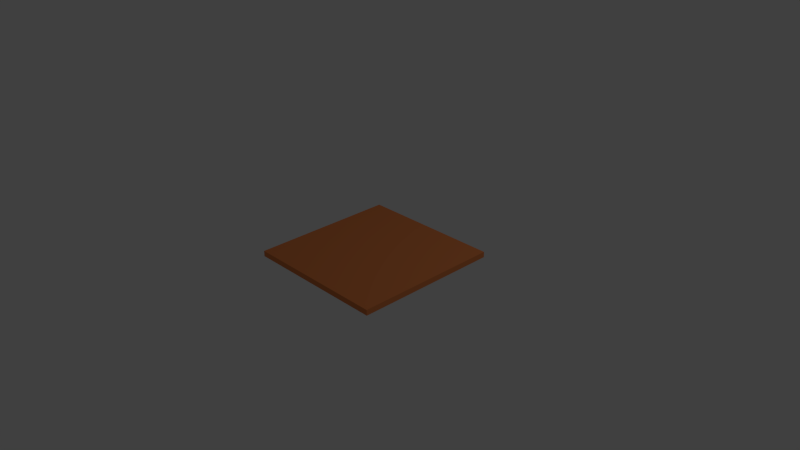 # Source: chess.blend  (saved by Blender 2.72.0; exported with 4.5.12 LTS)
import bpy
from mathutils import Matrix  # noqa: F401  (used for matrix-valued properties, if any)

bpy.ops.wm.read_factory_settings(use_empty=True)
scene = bpy.context.scene
scene.name = 'Scene'

# ---- collections
col_collection_1 = bpy.data.collections.new('Collection 1'); scene.collection.children.link(col_collection_1)

# ---- materials (node trees are filled in below, after node groups)
mat_material = bpy.data.materials.new('Material')
mat_material.alpha_threshold = 0.0
mat_material.use_transparent_shadow = False
mat_material.diffuse_color = (0.8, 0.2427, 0.07569, 1.0)
mat_material.roughness = 0.5
mat_material.line_color = (0.0, 0.0, 0.0, 1.0)

# ---- material node trees

# ---- world
world_world = bpy.data.worlds.new('World'); scene.world = world_world
world_world.color = (0.05088, 0.05088, 0.05088)
world_world.use_sun_shadow = False
world_world.sun_shadow_jitter_overblur = 0.0
world_world.cycles.sampling_method = 'MANUAL'
world_world.cycles.sample_map_resolution = 256

# ---- cameras
cam_camera = bpy.data.cameras.new('Camera')
cam_camera.clip_end = 100.0
cam_camera.lens = 35.0
cam_camera.sensor_width = 32.0
cam_camera.sensor_height = 18.0
cam_camera.ortho_scale = 7.314
cam_camera.dof.focus_distance = 0.0
cam_camera.dof.aperture_fstop = 128.0

# ---- lights
light_lamp = bpy.data.lights.new('Lamp', 'POINT')
light_lamp.transmission_factor = 0.0
light_lamp.cutoff_distance = 30.0
light_lamp.energy = 100.0
light_lamp.shadow_buffer_clip_start = 1.001
light_lamp.shadow_soft_size = 0.1
light_lamp.shadow_maximum_resolution = 0.006
light_lamp.use_absolute_resolution = True
light_lamp.cycles.use_multiple_importance_sampling = False

# ---- meshes
me_cube = bpy.data.meshes.new('Cube')
me_cube.from_pydata([(1.0, 1.0, 0.09013), (1.0, -1.0, 0.09013), (-1.0, -1.0, 0.09013), (-1.0, 1.0, 0.09013), (1.0, 1.0, -0.09013), (1.0, -1.0, -0.09013), (-1.0, -1.0, -0.09013), (-1.0, 1.0, -0.09013)], [], [(0, 3, 2, 1), (4, 5, 6, 7), (0, 1, 5, 4), (1, 2, 6, 5), (2, 3, 7, 6), (4, 7, 3, 0)])
_uv = me_cube.uv_layers.new(name='UVMap')
_uv.uv.foreach_set('vector', [0.4002, 0.9923, 0.002676, 0.9923, 0.002676, -0.007692, 0.4002, -0.007692, 0.3976, 0.9962, 0.3976, -0.003846, -7.775e-08, -0.003846, -1.925e-08, 0.9962, 0.9946, 0.0, 0.9946, 1.0, 0.3946, 1.0, 0.3946, 0.0, 0.9965, -0.009692, 0.9965, 0.9903, 0.3965, 0.9903, 0.3965, -0.009692, 0.9965, -0.009692, 0.9965, 0.9903, 0.3965, 0.9903, 0.3965, -0.009692, 0.9965, 0.0, 0.9965, 1.0, 0.3965, 1.0, 0.3965, 0.0])
me_cube.materials.append(mat_material)
me_cube.use_remesh_preserve_volume = False
me_cube.use_remesh_preserve_attributes = False
me_cube.use_mirror_vertex_groups = False
me_cube.update()

# ---- objects
ob_cube = bpy.data.objects.new('Cube', me_cube)
ob_lamp = bpy.data.objects.new('Lamp', light_lamp)
ob_camera = bpy.data.objects.new('Camera', cam_camera)

# ---- transforms, parenting, visibility, modifiers, constraints
ob_cube.location = (0.0, 0.0, 0.0)
ob_cube.scale = (1.0, 1.0, 0.4264)
ob_cube.lock_rotations_4d = False
ob_cube.empty_display_type = 'ARROWS'
ob_cube.lineart.crease_threshold = 0.0
ob_lamp.location = (4.076, 2.005, 5.904)
ob_lamp.rotation_euler = (0.6503, 0.05522, 1.866)
ob_lamp.lock_rotations_4d = False
ob_lamp.empty_display_type = 'ARROWS'
ob_lamp.color = (0.0, 0.0, 0.0, 0.0)
ob_lamp.lineart.crease_threshold = 0.0
ob_camera.location = (7.481, -6.508, 5.344)
ob_camera.rotation_euler = (1.109, 0.01082, 0.8149)
ob_camera.lock_rotations_4d = False
ob_camera.empty_display_type = 'ARROWS'
ob_camera.color = (0.0, 0.0, 0.0, 0.0)
ob_camera.display_type = 'WIRE'
ob_camera.lineart.crease_threshold = 0.0

# ---- collection membership
col_collection_1.objects.link(ob_cube)
col_collection_1.objects.link(ob_lamp)
col_collection_1.objects.link(ob_camera)

# ---- scene / render settings (as saved in the file)
scene.camera = ob_camera
scene.frame_start = 1; scene.frame_end = 250; scene.frame_set(250)
scene.render.engine = 'BLENDER_EEVEE_NEXT'
scene.render.resolution_percentage = 50
scene.render.dither_intensity = 0.0
scene.cycles.use_denoising = False
scene.cycles.samples = 10
scene.cycles.sampling_pattern = 'TABULATED_SOBOL'
scene.cycles.light_sampling_threshold = 0.0
scene.cycles.use_adaptive_sampling = False
scene.cycles.use_light_tree = False
scene.cycles.blur_glossy = 0.0
scene.cycles.pixel_filter_type = 'GAUSSIAN'
scene.cycles.sample_clamp_indirect = 0.0
scene.view_settings.view_transform = 'Standard'
bpy.context.view_layer.update()
